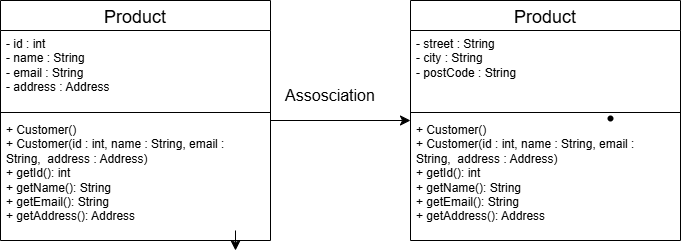

The diagram above was exported from draw.io. Its source (the exported page's mxGraphModel, read from the mxfile embedded in the PNG):
<mxGraphModel dx="732" dy="614" grid="1" gridSize="10" guides="1" tooltips="1" connect="1" arrows="1" fold="1" page="1" pageScale="1" pageWidth="827" pageHeight="1169" math="0" shadow="0">
  <root>
    <mxCell id="0" />
    <mxCell id="1" parent="0" />
    <mxCell id="ee7YVNlsC76XWnhMnvSb-1" edge="1" parent="1" style="edgeStyle=none;curved=1;rounded=0;curveGeometry=1;orthogonalLoop=1;jettySize=auto;html=1;fontSize=12;startSize=8;endSize=8;">
      <mxGeometry relative="1" as="geometry">
        <mxPoint x="305" y="270" as="sourcePoint" />
        <mxPoint x="305" y="290" as="targetPoint" />
      </mxGeometry>
    </mxCell>
    <mxCell id="ee7YVNlsC76XWnhMnvSb-6" edge="1" parent="1" source="P9w9IvrGyH3fMO-7BjvS-1" style="edgeStyle=none;curved=1;rounded=0;curveGeometry=1;orthogonalLoop=1;jettySize=auto;html=1;entryX=0;entryY=0.5;entryDx=0;entryDy=0;fontSize=12;startSize=8;endSize=8;" target="ee7YVNlsC76XWnhMnvSb-2">
      <mxGeometry relative="1" as="geometry" />
    </mxCell>
    <mxCell id="P9w9IvrGyH3fMO-7BjvS-1" parent="1" style="swimlane;fontStyle=1;align=center;verticalAlign=top;childLayout=stackLayout;horizontal=1;startSize=30;horizontalStack=0;resizeParent=1;resizeParentMax=0;resizeLast=0;collapsible=1;marginBottom=0;whiteSpace=wrap;html=1;" value="&lt;span style=&quot;font-weight: normal;&quot;&gt;&lt;font style=&quot;font-size: 18px;&quot;&gt;Product&lt;/font&gt;&lt;/span&gt;" vertex="1">
      <mxGeometry height="240" width="270" x="70" y="40" as="geometry">
        <mxRectangle height="40" width="90" x="170" y="40" as="alternateBounds" />
      </mxGeometry>
    </mxCell>
    <mxCell id="P9w9IvrGyH3fMO-7BjvS-2" parent="P9w9IvrGyH3fMO-7BjvS-1" style="text;strokeColor=none;fillColor=none;align=left;verticalAlign=top;spacingLeft=4;spacingRight=4;overflow=hidden;rotatable=0;points=[[0,0.5],[1,0.5]];portConstraint=eastwest;whiteSpace=wrap;html=1;" value="- id : int&lt;div&gt;- name : String&lt;/div&gt;&lt;div&gt;&lt;div&gt;- email : String&lt;/div&gt;&lt;/div&gt;&lt;div&gt;- address : Address&lt;/div&gt;" vertex="1">
      <mxGeometry height="78" width="270" y="30" as="geometry" />
    </mxCell>
    <mxCell id="P9w9IvrGyH3fMO-7BjvS-3" parent="P9w9IvrGyH3fMO-7BjvS-1" style="line;strokeWidth=1;fillColor=none;align=left;verticalAlign=middle;spacingTop=-1;spacingLeft=3;spacingRight=3;rotatable=0;labelPosition=right;points=[];portConstraint=eastwest;strokeColor=inherit;" value="" vertex="1">
      <mxGeometry height="8" width="270" y="108" as="geometry" />
    </mxCell>
    <mxCell id="P9w9IvrGyH3fMO-7BjvS-4" parent="P9w9IvrGyH3fMO-7BjvS-1" style="text;strokeColor=none;fillColor=none;align=left;verticalAlign=top;spacingLeft=4;spacingRight=4;overflow=hidden;rotatable=0;points=[[0,0.5],[1,0.5]];portConstraint=eastwest;whiteSpace=wrap;html=1;" value="+ Customer()&lt;div&gt;+ Customer(id : int, name : String, email : String,&amp;nbsp;&lt;span style=&quot;background-color: transparent; color: light-dark(rgb(0, 0, 0), rgb(255, 255, 255));&quot;&gt;&amp;nbsp;address : Address&lt;/span&gt;&lt;span style=&quot;background-color: transparent; color: light-dark(rgb(0, 0, 0), rgb(255, 255, 255));&quot;&gt;)&lt;/span&gt;&lt;/div&gt;&lt;div&gt;+ getId(): int&lt;/div&gt;&lt;div&gt;+ getName(): String&lt;/div&gt;&lt;div&gt;+ getEmail(): String&lt;/div&gt;&lt;div&gt;+ getAddress(): Address&lt;/div&gt;" vertex="1">
      <mxGeometry height="124" width="270" y="116" as="geometry" />
    </mxCell>
    <mxCell id="P9w9IvrGyH3fMO-7BjvS-12" parent="1" style="shape=waypoint;sketch=0;size=6;pointerEvents=1;points=[];fillColor=default;resizable=0;rotatable=0;perimeter=centerPerimeter;snapToPoint=1;verticalAlign=top;fontStyle=1;startSize=30;horizontal=1;" value="" vertex="1">
      <mxGeometry height="20" width="20" x="670" y="148" as="geometry" />
    </mxCell>
    <mxCell id="ee7YVNlsC76XWnhMnvSb-2" parent="1" style="swimlane;fontStyle=1;align=center;verticalAlign=top;childLayout=stackLayout;horizontal=1;startSize=30;horizontalStack=0;resizeParent=1;resizeParentMax=0;resizeLast=0;collapsible=1;marginBottom=0;whiteSpace=wrap;html=1;" value="&lt;span style=&quot;font-weight: normal;&quot;&gt;&lt;font style=&quot;font-size: 18px;&quot;&gt;Product&lt;/font&gt;&lt;/span&gt;" vertex="1">
      <mxGeometry height="240" width="270" x="480" y="40" as="geometry">
        <mxRectangle height="40" width="90" x="170" y="40" as="alternateBounds" />
      </mxGeometry>
    </mxCell>
    <mxCell id="ee7YVNlsC76XWnhMnvSb-3" parent="ee7YVNlsC76XWnhMnvSb-2" style="text;strokeColor=none;fillColor=none;align=left;verticalAlign=top;spacingLeft=4;spacingRight=4;overflow=hidden;rotatable=0;points=[[0,0.5],[1,0.5]];portConstraint=eastwest;whiteSpace=wrap;html=1;" value="&lt;div&gt;- street : String&lt;/div&gt;&lt;div&gt;&lt;div&gt;- city : String&lt;/div&gt;&lt;/div&gt;&lt;div&gt;- postCode : String&lt;/div&gt;" vertex="1">
      <mxGeometry height="78" width="270" y="30" as="geometry" />
    </mxCell>
    <mxCell id="ee7YVNlsC76XWnhMnvSb-4" parent="ee7YVNlsC76XWnhMnvSb-2" style="line;strokeWidth=1;fillColor=none;align=left;verticalAlign=middle;spacingTop=-1;spacingLeft=3;spacingRight=3;rotatable=0;labelPosition=right;points=[];portConstraint=eastwest;strokeColor=inherit;" value="" vertex="1">
      <mxGeometry height="8" width="270" y="108" as="geometry" />
    </mxCell>
    <mxCell id="ee7YVNlsC76XWnhMnvSb-5" parent="ee7YVNlsC76XWnhMnvSb-2" style="text;strokeColor=none;fillColor=none;align=left;verticalAlign=top;spacingLeft=4;spacingRight=4;overflow=hidden;rotatable=0;points=[[0,0.5],[1,0.5]];portConstraint=eastwest;whiteSpace=wrap;html=1;" value="+ Customer()&lt;div&gt;+ Customer(id : int, name : String, email : String,&amp;nbsp;&lt;span style=&quot;background-color: transparent; color: light-dark(rgb(0, 0, 0), rgb(255, 255, 255));&quot;&gt;&amp;nbsp;address : Address&lt;/span&gt;&lt;span style=&quot;background-color: transparent; color: light-dark(rgb(0, 0, 0), rgb(255, 255, 255));&quot;&gt;)&lt;/span&gt;&lt;/div&gt;&lt;div&gt;+ getId(): int&lt;/div&gt;&lt;div&gt;+ getName(): String&lt;/div&gt;&lt;div&gt;+ getEmail(): String&lt;/div&gt;&lt;div&gt;+ getAddress(): Address&lt;/div&gt;" vertex="1">
      <mxGeometry height="124" width="270" y="116" as="geometry" />
    </mxCell>
    <mxCell id="ee7YVNlsC76XWnhMnvSb-7" parent="1" style="text;html=1;whiteSpace=wrap;strokeColor=none;fillColor=none;align=center;verticalAlign=middle;rounded=0;fontSize=16;" value="Assosciation&lt;div&gt;&lt;br&gt;&lt;/div&gt;" vertex="1">
      <mxGeometry height="30" width="60" x="370" y="130" as="geometry" />
    </mxCell>
  </root>
</mxGraphModel>